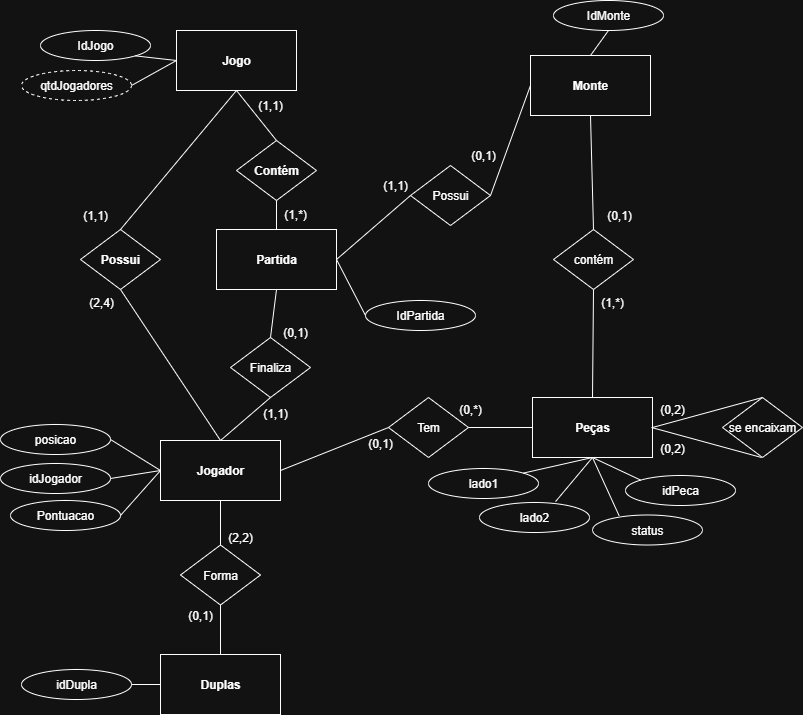

The diagram above was exported from draw.io. Its source (the exported page's mxGraphModel, read from the mxfile embedded in the PNG):
<mxGraphModel dx="2366" dy="986" grid="1" gridSize="10" guides="1" tooltips="1" connect="1" arrows="1" fold="1" page="1" pageScale="1" pageWidth="827" pageHeight="1169" math="0" shadow="0">
  <root>
    <mxCell id="0" />
    <mxCell id="1" parent="0" />
    <mxCell id="47Q7uKWL-GYa1qrLJT2P-2" value="Partida" style="rounded=0;whiteSpace=wrap;html=1;fontStyle=1" vertex="1" parent="1">
      <mxGeometry x="596" y="457" width="120" height="60" as="geometry" />
    </mxCell>
    <mxCell id="47Q7uKWL-GYa1qrLJT2P-3" value="Jogador" style="rounded=0;whiteSpace=wrap;html=1;fontStyle=1" vertex="1" parent="1">
      <mxGeometry x="540" y="668" width="120" height="60" as="geometry" />
    </mxCell>
    <mxCell id="47Q7uKWL-GYa1qrLJT2P-4" value="Peças" style="rounded=0;whiteSpace=wrap;html=1;fontStyle=1" vertex="1" parent="1">
      <mxGeometry x="912" y="625" width="120" height="60" as="geometry" />
    </mxCell>
    <mxCell id="47Q7uKWL-GYa1qrLJT2P-5" value="&lt;b&gt;Duplas&lt;/b&gt;" style="rounded=0;whiteSpace=wrap;html=1;" vertex="1" parent="1">
      <mxGeometry x="540" y="882" width="120" height="60" as="geometry" />
    </mxCell>
    <mxCell id="47Q7uKWL-GYa1qrLJT2P-7" value="&lt;b&gt;Possui&lt;/b&gt;" style="rhombus;whiteSpace=wrap;html=1;" vertex="1" parent="1">
      <mxGeometry x="460" y="457" width="80" height="60" as="geometry" />
    </mxCell>
    <mxCell id="47Q7uKWL-GYa1qrLJT2P-8" value="" style="endArrow=none;html=1;rounded=0;entryX=0.5;entryY=1;entryDx=0;entryDy=0;exitX=0.5;exitY=0;exitDx=0;exitDy=0;" edge="1" parent="1" source="47Q7uKWL-GYa1qrLJT2P-3" target="47Q7uKWL-GYa1qrLJT2P-7">
      <mxGeometry width="50" height="50" relative="1" as="geometry">
        <mxPoint x="840" y="818" as="sourcePoint" />
        <mxPoint x="890" y="768" as="targetPoint" />
      </mxGeometry>
    </mxCell>
    <mxCell id="47Q7uKWL-GYa1qrLJT2P-9" value="" style="endArrow=none;html=1;rounded=0;entryX=0.5;entryY=1;entryDx=0;entryDy=0;exitX=0.5;exitY=0;exitDx=0;exitDy=0;" edge="1" parent="1" source="47Q7uKWL-GYa1qrLJT2P-7" target="47Q7uKWL-GYa1qrLJT2P-49">
      <mxGeometry width="50" height="50" relative="1" as="geometry">
        <mxPoint x="840" y="818" as="sourcePoint" />
        <mxPoint x="890" y="768" as="targetPoint" />
      </mxGeometry>
    </mxCell>
    <mxCell id="47Q7uKWL-GYa1qrLJT2P-11" value="Forma" style="rhombus;whiteSpace=wrap;html=1;" vertex="1" parent="1">
      <mxGeometry x="560" y="772.5" width="80" height="60" as="geometry" />
    </mxCell>
    <mxCell id="47Q7uKWL-GYa1qrLJT2P-12" value="" style="endArrow=none;html=1;rounded=0;entryX=0.5;entryY=1;entryDx=0;entryDy=0;exitX=0.5;exitY=0;exitDx=0;exitDy=0;" edge="1" parent="1" source="47Q7uKWL-GYa1qrLJT2P-5" target="47Q7uKWL-GYa1qrLJT2P-11">
      <mxGeometry width="50" height="50" relative="1" as="geometry">
        <mxPoint x="840" y="818" as="sourcePoint" />
        <mxPoint x="890" y="768" as="targetPoint" />
      </mxGeometry>
    </mxCell>
    <mxCell id="47Q7uKWL-GYa1qrLJT2P-13" value="" style="endArrow=none;html=1;rounded=0;entryX=0.5;entryY=1;entryDx=0;entryDy=0;exitX=0.5;exitY=0;exitDx=0;exitDy=0;" edge="1" parent="1" source="47Q7uKWL-GYa1qrLJT2P-11" target="47Q7uKWL-GYa1qrLJT2P-3">
      <mxGeometry width="50" height="50" relative="1" as="geometry">
        <mxPoint x="840" y="818" as="sourcePoint" />
        <mxPoint x="890" y="768" as="targetPoint" />
      </mxGeometry>
    </mxCell>
    <mxCell id="47Q7uKWL-GYa1qrLJT2P-15" value="Tem" style="rhombus;whiteSpace=wrap;html=1;" vertex="1" parent="1">
      <mxGeometry x="768" y="625" width="80" height="60" as="geometry" />
    </mxCell>
    <mxCell id="47Q7uKWL-GYa1qrLJT2P-16" value="" style="endArrow=none;html=1;rounded=0;exitX=1;exitY=0.5;exitDx=0;exitDy=0;entryX=0;entryY=0.5;entryDx=0;entryDy=0;" edge="1" parent="1" source="47Q7uKWL-GYa1qrLJT2P-15" target="47Q7uKWL-GYa1qrLJT2P-4">
      <mxGeometry width="50" height="50" relative="1" as="geometry">
        <mxPoint x="840" y="818" as="sourcePoint" />
        <mxPoint x="890" y="768" as="targetPoint" />
      </mxGeometry>
    </mxCell>
    <mxCell id="47Q7uKWL-GYa1qrLJT2P-17" value="" style="endArrow=none;html=1;rounded=0;entryX=1;entryY=0.5;entryDx=0;entryDy=0;exitX=0;exitY=0.5;exitDx=0;exitDy=0;" edge="1" parent="1" source="47Q7uKWL-GYa1qrLJT2P-15" target="47Q7uKWL-GYa1qrLJT2P-3">
      <mxGeometry width="50" height="50" relative="1" as="geometry">
        <mxPoint x="840" y="818" as="sourcePoint" />
        <mxPoint x="890" y="768" as="targetPoint" />
      </mxGeometry>
    </mxCell>
    <mxCell id="47Q7uKWL-GYa1qrLJT2P-18" value="se encaixam" style="rhombus;whiteSpace=wrap;html=1;" vertex="1" parent="1">
      <mxGeometry x="1102" y="625" width="80" height="60" as="geometry" />
    </mxCell>
    <mxCell id="47Q7uKWL-GYa1qrLJT2P-19" value="" style="endArrow=none;html=1;rounded=0;entryX=1;entryY=0.5;entryDx=0;entryDy=0;exitX=0.5;exitY=0;exitDx=0;exitDy=0;" edge="1" parent="1" source="47Q7uKWL-GYa1qrLJT2P-18" target="47Q7uKWL-GYa1qrLJT2P-4">
      <mxGeometry width="50" height="50" relative="1" as="geometry">
        <mxPoint x="840" y="818" as="sourcePoint" />
        <mxPoint x="890" y="768" as="targetPoint" />
      </mxGeometry>
    </mxCell>
    <mxCell id="47Q7uKWL-GYa1qrLJT2P-20" value="" style="endArrow=none;html=1;rounded=0;entryX=1;entryY=0.5;entryDx=0;entryDy=0;exitX=0.5;exitY=1;exitDx=0;exitDy=0;" edge="1" parent="1">
      <mxGeometry width="50" height="50" relative="1" as="geometry">
        <mxPoint x="1141" y="685" as="sourcePoint" />
        <mxPoint x="1031" y="655" as="targetPoint" />
      </mxGeometry>
    </mxCell>
    <mxCell id="47Q7uKWL-GYa1qrLJT2P-22" value="IdPartida" style="ellipse;whiteSpace=wrap;html=1;" vertex="1" parent="1">
      <mxGeometry x="745" y="528" width="110" height="30" as="geometry" />
    </mxCell>
    <mxCell id="47Q7uKWL-GYa1qrLJT2P-23" value="l&lt;span style=&quot;background-color: transparent; color: light-dark(rgb(0, 0, 0), rgb(255, 255, 255));&quot;&gt;ado1&lt;/span&gt;" style="ellipse;whiteSpace=wrap;html=1;" vertex="1" parent="1">
      <mxGeometry x="808" y="696" width="110" height="30" as="geometry" />
    </mxCell>
    <mxCell id="47Q7uKWL-GYa1qrLJT2P-26" value="Finaliza" style="rhombus;whiteSpace=wrap;html=1;" vertex="1" parent="1">
      <mxGeometry x="610" y="565" width="80" height="60" as="geometry" />
    </mxCell>
    <mxCell id="47Q7uKWL-GYa1qrLJT2P-27" value="" style="endArrow=none;html=1;rounded=0;entryX=0.5;entryY=1;entryDx=0;entryDy=0;exitX=0.5;exitY=0;exitDx=0;exitDy=0;" edge="1" parent="1" source="47Q7uKWL-GYa1qrLJT2P-3" target="47Q7uKWL-GYa1qrLJT2P-26">
      <mxGeometry width="50" height="50" relative="1" as="geometry">
        <mxPoint x="840" y="818" as="sourcePoint" />
        <mxPoint x="890" y="768" as="targetPoint" />
      </mxGeometry>
    </mxCell>
    <mxCell id="47Q7uKWL-GYa1qrLJT2P-30" value="" style="endArrow=none;html=1;rounded=0;entryX=0.5;entryY=1;entryDx=0;entryDy=0;exitX=0.5;exitY=0;exitDx=0;exitDy=0;" edge="1" parent="1" source="47Q7uKWL-GYa1qrLJT2P-26" target="47Q7uKWL-GYa1qrLJT2P-2">
      <mxGeometry width="50" height="50" relative="1" as="geometry">
        <mxPoint x="840" y="818" as="sourcePoint" />
        <mxPoint x="890" y="768" as="targetPoint" />
      </mxGeometry>
    </mxCell>
    <mxCell id="47Q7uKWL-GYa1qrLJT2P-31" value="lado2" style="ellipse;whiteSpace=wrap;html=1;" vertex="1" parent="1">
      <mxGeometry x="859" y="730" width="110" height="30" as="geometry" />
    </mxCell>
    <mxCell id="47Q7uKWL-GYa1qrLJT2P-32" value="&lt;div&gt;&lt;br&gt;&lt;/div&gt;status&lt;div&gt;&lt;br&gt;&lt;/div&gt;" style="ellipse;whiteSpace=wrap;html=1;" vertex="1" parent="1">
      <mxGeometry x="972" y="742.5" width="110" height="30" as="geometry" />
    </mxCell>
    <mxCell id="47Q7uKWL-GYa1qrLJT2P-33" value="" style="endArrow=none;html=1;rounded=0;entryX=0.5;entryY=1;entryDx=0;entryDy=0;exitX=0.242;exitY=0.026;exitDx=0;exitDy=0;exitPerimeter=0;" edge="1" parent="1" source="47Q7uKWL-GYa1qrLJT2P-32" target="47Q7uKWL-GYa1qrLJT2P-4">
      <mxGeometry width="50" height="50" relative="1" as="geometry">
        <mxPoint x="840" y="818" as="sourcePoint" />
        <mxPoint x="890" y="768" as="targetPoint" />
      </mxGeometry>
    </mxCell>
    <mxCell id="47Q7uKWL-GYa1qrLJT2P-34" value="" style="endArrow=none;html=1;rounded=0;entryX=0.5;entryY=1;entryDx=0;entryDy=0;exitX=0.691;exitY=-0.029;exitDx=0;exitDy=0;exitPerimeter=0;" edge="1" parent="1" source="47Q7uKWL-GYa1qrLJT2P-31" target="47Q7uKWL-GYa1qrLJT2P-4">
      <mxGeometry width="50" height="50" relative="1" as="geometry">
        <mxPoint x="840" y="818" as="sourcePoint" />
        <mxPoint x="890" y="768" as="targetPoint" />
      </mxGeometry>
    </mxCell>
    <mxCell id="47Q7uKWL-GYa1qrLJT2P-35" value="" style="endArrow=none;html=1;rounded=0;entryX=0.5;entryY=1;entryDx=0;entryDy=0;exitX=1;exitY=0;exitDx=0;exitDy=0;" edge="1" parent="1" source="47Q7uKWL-GYa1qrLJT2P-23" target="47Q7uKWL-GYa1qrLJT2P-4">
      <mxGeometry width="50" height="50" relative="1" as="geometry">
        <mxPoint x="840" y="818" as="sourcePoint" />
        <mxPoint x="890" y="768" as="targetPoint" />
      </mxGeometry>
    </mxCell>
    <mxCell id="47Q7uKWL-GYa1qrLJT2P-36" value="posicao" style="ellipse;whiteSpace=wrap;html=1;" vertex="1" parent="1">
      <mxGeometry x="380" y="652" width="110" height="30" as="geometry" />
    </mxCell>
    <mxCell id="47Q7uKWL-GYa1qrLJT2P-37" value="" style="endArrow=none;html=1;rounded=0;entryX=0;entryY=0.5;entryDx=0;entryDy=0;exitX=1;exitY=0.5;exitDx=0;exitDy=0;" edge="1" parent="1" source="47Q7uKWL-GYa1qrLJT2P-36" target="47Q7uKWL-GYa1qrLJT2P-3">
      <mxGeometry width="50" height="50" relative="1" as="geometry">
        <mxPoint x="630" y="758" as="sourcePoint" />
        <mxPoint x="680" y="708" as="targetPoint" />
      </mxGeometry>
    </mxCell>
    <mxCell id="47Q7uKWL-GYa1qrLJT2P-39" value="idPeca" style="ellipse;whiteSpace=wrap;html=1;" vertex="1" parent="1">
      <mxGeometry x="1005" y="703" width="110" height="30" as="geometry" />
    </mxCell>
    <mxCell id="47Q7uKWL-GYa1qrLJT2P-40" value="" style="endArrow=none;html=1;rounded=0;entryX=0;entryY=0;entryDx=0;entryDy=0;exitX=0.5;exitY=1;exitDx=0;exitDy=0;" edge="1" parent="1" source="47Q7uKWL-GYa1qrLJT2P-4" target="47Q7uKWL-GYa1qrLJT2P-39">
      <mxGeometry width="50" height="50" relative="1" as="geometry">
        <mxPoint x="630" y="758" as="sourcePoint" />
        <mxPoint x="680" y="708" as="targetPoint" />
      </mxGeometry>
    </mxCell>
    <mxCell id="47Q7uKWL-GYa1qrLJT2P-41" value="idDupla" style="ellipse;whiteSpace=wrap;html=1;" vertex="1" parent="1">
      <mxGeometry x="401" y="897" width="110" height="30" as="geometry" />
    </mxCell>
    <mxCell id="47Q7uKWL-GYa1qrLJT2P-42" value="" style="endArrow=none;html=1;rounded=0;exitX=1;exitY=0.5;exitDx=0;exitDy=0;entryX=0;entryY=0.5;entryDx=0;entryDy=0;" edge="1" parent="1" source="47Q7uKWL-GYa1qrLJT2P-41" target="47Q7uKWL-GYa1qrLJT2P-5">
      <mxGeometry width="50" height="50" relative="1" as="geometry">
        <mxPoint x="630" y="758" as="sourcePoint" />
        <mxPoint x="680" y="708" as="targetPoint" />
      </mxGeometry>
    </mxCell>
    <mxCell id="47Q7uKWL-GYa1qrLJT2P-43" value="idJogador" style="ellipse;whiteSpace=wrap;html=1;" vertex="1" parent="1">
      <mxGeometry x="380" y="691" width="110" height="30" as="geometry" />
    </mxCell>
    <mxCell id="47Q7uKWL-GYa1qrLJT2P-45" value="" style="endArrow=none;html=1;rounded=0;exitX=1;exitY=0.5;exitDx=0;exitDy=0;entryX=0;entryY=0.5;entryDx=0;entryDy=0;" edge="1" parent="1" source="47Q7uKWL-GYa1qrLJT2P-43" target="47Q7uKWL-GYa1qrLJT2P-3">
      <mxGeometry width="50" height="50" relative="1" as="geometry">
        <mxPoint x="630" y="758" as="sourcePoint" />
        <mxPoint x="680" y="708" as="targetPoint" />
      </mxGeometry>
    </mxCell>
    <mxCell id="47Q7uKWL-GYa1qrLJT2P-46" value="Pontuacao" style="ellipse;whiteSpace=wrap;html=1;" vertex="1" parent="1">
      <mxGeometry x="390" y="728" width="110" height="30" as="geometry" />
    </mxCell>
    <mxCell id="47Q7uKWL-GYa1qrLJT2P-47" value="" style="endArrow=none;html=1;rounded=0;entryX=0;entryY=0.5;entryDx=0;entryDy=0;exitX=1;exitY=0.5;exitDx=0;exitDy=0;" edge="1" parent="1" source="47Q7uKWL-GYa1qrLJT2P-46" target="47Q7uKWL-GYa1qrLJT2P-3">
      <mxGeometry width="50" height="50" relative="1" as="geometry">
        <mxPoint x="630" y="518" as="sourcePoint" />
        <mxPoint x="680" y="468" as="targetPoint" />
      </mxGeometry>
    </mxCell>
    <mxCell id="47Q7uKWL-GYa1qrLJT2P-49" value="Jogo" style="rounded=0;whiteSpace=wrap;html=1;fontStyle=1" vertex="1" parent="1">
      <mxGeometry x="556" y="258" width="120" height="60" as="geometry" />
    </mxCell>
    <mxCell id="47Q7uKWL-GYa1qrLJT2P-50" value="" style="endArrow=none;html=1;rounded=0;entryX=1;entryY=0.5;entryDx=0;entryDy=0;exitX=0;exitY=0.5;exitDx=0;exitDy=0;" edge="1" parent="1" source="47Q7uKWL-GYa1qrLJT2P-22" target="47Q7uKWL-GYa1qrLJT2P-2">
      <mxGeometry width="50" height="50" relative="1" as="geometry">
        <mxPoint x="630" y="518" as="sourcePoint" />
        <mxPoint x="680" y="468" as="targetPoint" />
      </mxGeometry>
    </mxCell>
    <mxCell id="47Q7uKWL-GYa1qrLJT2P-51" value="&lt;b&gt;Contém&lt;/b&gt;" style="rhombus;whiteSpace=wrap;html=1;" vertex="1" parent="1">
      <mxGeometry x="616" y="368" width="80" height="60" as="geometry" />
    </mxCell>
    <mxCell id="47Q7uKWL-GYa1qrLJT2P-52" value="" style="endArrow=none;html=1;rounded=0;entryX=0.5;entryY=1;entryDx=0;entryDy=0;exitX=0.5;exitY=0;exitDx=0;exitDy=0;" edge="1" parent="1" source="47Q7uKWL-GYa1qrLJT2P-51" target="47Q7uKWL-GYa1qrLJT2P-49">
      <mxGeometry width="50" height="50" relative="1" as="geometry">
        <mxPoint x="630" y="518" as="sourcePoint" />
        <mxPoint x="680" y="468" as="targetPoint" />
      </mxGeometry>
    </mxCell>
    <mxCell id="47Q7uKWL-GYa1qrLJT2P-53" value="" style="endArrow=none;html=1;rounded=0;entryX=0.5;entryY=1;entryDx=0;entryDy=0;exitX=0.5;exitY=0;exitDx=0;exitDy=0;" edge="1" parent="1" source="47Q7uKWL-GYa1qrLJT2P-2" target="47Q7uKWL-GYa1qrLJT2P-51">
      <mxGeometry width="50" height="50" relative="1" as="geometry">
        <mxPoint x="630" y="518" as="sourcePoint" />
        <mxPoint x="680" y="468" as="targetPoint" />
      </mxGeometry>
    </mxCell>
    <mxCell id="47Q7uKWL-GYa1qrLJT2P-54" value="Monte" style="rounded=0;whiteSpace=wrap;html=1;fontStyle=1" vertex="1" parent="1">
      <mxGeometry x="910" y="283" width="120" height="60" as="geometry" />
    </mxCell>
    <mxCell id="47Q7uKWL-GYa1qrLJT2P-55" value="IdJogo" style="ellipse;whiteSpace=wrap;html=1;" vertex="1" parent="1">
      <mxGeometry x="420" y="258" width="110" height="30" as="geometry" />
    </mxCell>
    <mxCell id="47Q7uKWL-GYa1qrLJT2P-56" value="" style="endArrow=none;html=1;rounded=0;entryX=1;entryY=1;entryDx=0;entryDy=0;exitX=0;exitY=0.5;exitDx=0;exitDy=0;" edge="1" parent="1" source="47Q7uKWL-GYa1qrLJT2P-49" target="47Q7uKWL-GYa1qrLJT2P-55">
      <mxGeometry width="50" height="50" relative="1" as="geometry">
        <mxPoint x="630" y="518" as="sourcePoint" />
        <mxPoint x="680" y="468" as="targetPoint" />
      </mxGeometry>
    </mxCell>
    <mxCell id="47Q7uKWL-GYa1qrLJT2P-57" value="qtdJogadores" style="ellipse;whiteSpace=wrap;html=1;dashed=1;" vertex="1" parent="1">
      <mxGeometry x="401" y="298" width="110" height="30" as="geometry" />
    </mxCell>
    <mxCell id="47Q7uKWL-GYa1qrLJT2P-58" value="" style="endArrow=none;html=1;rounded=0;entryX=0;entryY=0.5;entryDx=0;entryDy=0;exitX=1;exitY=0.5;exitDx=0;exitDy=0;" edge="1" parent="1" source="47Q7uKWL-GYa1qrLJT2P-57" target="47Q7uKWL-GYa1qrLJT2P-49">
      <mxGeometry width="50" height="50" relative="1" as="geometry">
        <mxPoint x="630" y="518" as="sourcePoint" />
        <mxPoint x="680" y="468" as="targetPoint" />
      </mxGeometry>
    </mxCell>
    <mxCell id="47Q7uKWL-GYa1qrLJT2P-59" value="Possui" style="rhombus;whiteSpace=wrap;html=1;" vertex="1" parent="1">
      <mxGeometry x="790" y="393" width="80" height="60" as="geometry" />
    </mxCell>
    <mxCell id="47Q7uKWL-GYa1qrLJT2P-60" value="" style="endArrow=none;html=1;rounded=0;entryX=1;entryY=0.5;entryDx=0;entryDy=0;exitX=0;exitY=0.5;exitDx=0;exitDy=0;" edge="1" parent="1" source="47Q7uKWL-GYa1qrLJT2P-54" target="47Q7uKWL-GYa1qrLJT2P-59">
      <mxGeometry width="50" height="50" relative="1" as="geometry">
        <mxPoint x="630" y="518" as="sourcePoint" />
        <mxPoint x="680" y="468" as="targetPoint" />
      </mxGeometry>
    </mxCell>
    <mxCell id="47Q7uKWL-GYa1qrLJT2P-61" value="" style="endArrow=none;html=1;rounded=0;entryX=1;entryY=0.5;entryDx=0;entryDy=0;exitX=0;exitY=0.5;exitDx=0;exitDy=0;" edge="1" parent="1" source="47Q7uKWL-GYa1qrLJT2P-59" target="47Q7uKWL-GYa1qrLJT2P-2">
      <mxGeometry width="50" height="50" relative="1" as="geometry">
        <mxPoint x="699" y="628" as="sourcePoint" />
        <mxPoint x="745" y="398" as="targetPoint" />
      </mxGeometry>
    </mxCell>
    <mxCell id="47Q7uKWL-GYa1qrLJT2P-62" value="contém" style="rhombus;whiteSpace=wrap;html=1;" vertex="1" parent="1">
      <mxGeometry x="933" y="457" width="80" height="60" as="geometry" />
    </mxCell>
    <mxCell id="47Q7uKWL-GYa1qrLJT2P-63" value="" style="endArrow=none;html=1;rounded=0;entryX=0.5;entryY=1;entryDx=0;entryDy=0;exitX=0.5;exitY=0;exitDx=0;exitDy=0;" edge="1" parent="1" source="47Q7uKWL-GYa1qrLJT2P-4" target="47Q7uKWL-GYa1qrLJT2P-62">
      <mxGeometry width="50" height="50" relative="1" as="geometry">
        <mxPoint x="630" y="518" as="sourcePoint" />
        <mxPoint x="680" y="468" as="targetPoint" />
      </mxGeometry>
    </mxCell>
    <mxCell id="47Q7uKWL-GYa1qrLJT2P-64" value="" style="endArrow=none;html=1;rounded=0;entryX=0.5;entryY=1;entryDx=0;entryDy=0;exitX=0.5;exitY=0;exitDx=0;exitDy=0;" edge="1" parent="1" source="47Q7uKWL-GYa1qrLJT2P-62" target="47Q7uKWL-GYa1qrLJT2P-54">
      <mxGeometry width="50" height="50" relative="1" as="geometry">
        <mxPoint x="630" y="518" as="sourcePoint" />
        <mxPoint x="680" y="468" as="targetPoint" />
      </mxGeometry>
    </mxCell>
    <mxCell id="47Q7uKWL-GYa1qrLJT2P-65" value="IdMonte" style="ellipse;whiteSpace=wrap;html=1;" vertex="1" parent="1">
      <mxGeometry x="933" y="228" width="110" height="30" as="geometry" />
    </mxCell>
    <mxCell id="47Q7uKWL-GYa1qrLJT2P-66" value="" style="endArrow=none;html=1;rounded=0;entryX=0.5;entryY=1;entryDx=0;entryDy=0;exitX=0.5;exitY=0;exitDx=0;exitDy=0;" edge="1" parent="1" source="47Q7uKWL-GYa1qrLJT2P-54" target="47Q7uKWL-GYa1qrLJT2P-65">
      <mxGeometry width="50" height="50" relative="1" as="geometry">
        <mxPoint x="630" y="518" as="sourcePoint" />
        <mxPoint x="680" y="468" as="targetPoint" />
      </mxGeometry>
    </mxCell>
    <mxCell id="47Q7uKWL-GYa1qrLJT2P-67" value="(1,1)" style="text;html=1;align=center;verticalAlign=middle;whiteSpace=wrap;rounded=0;" vertex="1" parent="1">
      <mxGeometry x="445" y="428" width="60" height="30" as="geometry" />
    </mxCell>
    <mxCell id="47Q7uKWL-GYa1qrLJT2P-70" value="(2,4)" style="text;html=1;align=center;verticalAlign=middle;whiteSpace=wrap;rounded=0;" vertex="1" parent="1">
      <mxGeometry x="451" y="515" width="60" height="30" as="geometry" />
    </mxCell>
    <mxCell id="47Q7uKWL-GYa1qrLJT2P-71" value="(1,1)" style="text;html=1;align=center;verticalAlign=middle;whiteSpace=wrap;rounded=0;" vertex="1" parent="1">
      <mxGeometry x="625" y="626" width="60" height="30" as="geometry" />
    </mxCell>
    <mxCell id="47Q7uKWL-GYa1qrLJT2P-72" value="(0,1)" style="text;html=1;align=center;verticalAlign=middle;whiteSpace=wrap;rounded=0;" vertex="1" parent="1">
      <mxGeometry x="645" y="545" width="60" height="30" as="geometry" />
    </mxCell>
    <mxCell id="47Q7uKWL-GYa1qrLJT2P-73" value="(1,1)" style="text;html=1;align=center;verticalAlign=middle;whiteSpace=wrap;rounded=0;" vertex="1" parent="1">
      <mxGeometry x="620" y="318" width="60" height="30" as="geometry" />
    </mxCell>
    <mxCell id="47Q7uKWL-GYa1qrLJT2P-74" value="(1,*)" style="text;html=1;align=center;verticalAlign=middle;whiteSpace=wrap;rounded=0;" vertex="1" parent="1">
      <mxGeometry x="645" y="427" width="60" height="30" as="geometry" />
    </mxCell>
    <mxCell id="47Q7uKWL-GYa1qrLJT2P-75" value="(1,1)" style="text;html=1;align=center;verticalAlign=middle;whiteSpace=wrap;rounded=0;" vertex="1" parent="1">
      <mxGeometry x="745" y="398" width="60" height="30" as="geometry" />
    </mxCell>
    <mxCell id="47Q7uKWL-GYa1qrLJT2P-76" value="(0,1)" style="text;html=1;align=center;verticalAlign=middle;whiteSpace=wrap;rounded=0;" vertex="1" parent="1">
      <mxGeometry x="833" y="368" width="60" height="30" as="geometry" />
    </mxCell>
    <mxCell id="47Q7uKWL-GYa1qrLJT2P-77" value="(0,1)" style="text;html=1;align=center;verticalAlign=middle;whiteSpace=wrap;rounded=0;" vertex="1" parent="1">
      <mxGeometry x="969" y="428" width="60" height="30" as="geometry" />
    </mxCell>
    <mxCell id="47Q7uKWL-GYa1qrLJT2P-78" value="(1,*)" style="text;html=1;align=center;verticalAlign=middle;whiteSpace=wrap;rounded=0;" vertex="1" parent="1">
      <mxGeometry x="962" y="515" width="60" height="30" as="geometry" />
    </mxCell>
    <mxCell id="47Q7uKWL-GYa1qrLJT2P-79" value="(0,1)" style="text;html=1;align=center;verticalAlign=middle;whiteSpace=wrap;rounded=0;" vertex="1" parent="1">
      <mxGeometry x="730" y="656" width="60" height="30" as="geometry" />
    </mxCell>
    <mxCell id="47Q7uKWL-GYa1qrLJT2P-80" value="(0,*)" style="text;html=1;align=center;verticalAlign=middle;whiteSpace=wrap;rounded=0;" vertex="1" parent="1">
      <mxGeometry x="820" y="622" width="60" height="30" as="geometry" />
    </mxCell>
    <mxCell id="47Q7uKWL-GYa1qrLJT2P-81" value="(2,2)" style="text;html=1;align=center;verticalAlign=middle;whiteSpace=wrap;rounded=0;" vertex="1" parent="1">
      <mxGeometry x="590" y="750" width="60" height="30" as="geometry" />
    </mxCell>
    <mxCell id="47Q7uKWL-GYa1qrLJT2P-82" value="(0,1)" style="text;html=1;align=center;verticalAlign=middle;whiteSpace=wrap;rounded=0;" vertex="1" parent="1">
      <mxGeometry x="550" y="828" width="60" height="30" as="geometry" />
    </mxCell>
    <mxCell id="47Q7uKWL-GYa1qrLJT2P-83" value="(0,2)" style="text;html=1;align=center;verticalAlign=middle;whiteSpace=wrap;rounded=0;" vertex="1" parent="1">
      <mxGeometry x="1022" y="661" width="60" height="30" as="geometry" />
    </mxCell>
    <mxCell id="47Q7uKWL-GYa1qrLJT2P-85" value="(0,2)" style="text;html=1;align=center;verticalAlign=middle;whiteSpace=wrap;rounded=0;" vertex="1" parent="1">
      <mxGeometry x="1022" y="622" width="60" height="30" as="geometry" />
    </mxCell>
  </root>
</mxGraphModel>